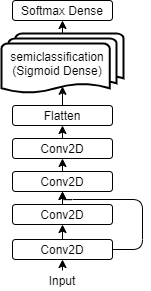

The diagram above was exported from draw.io. Its source (the exported page's mxGraphModel, read from the mxfile embedded in the PNG):
<mxGraphModel dx="702" dy="515" grid="1" gridSize="10" guides="1" tooltips="1" connect="1" arrows="1" fold="1" page="1" pageScale="1" pageWidth="827" pageHeight="1169" math="0" shadow="0">
  <root>
    <mxCell id="0" />
    <mxCell id="1" parent="0" />
    <mxCell id="z1vhKTe3z3bGIeTc0FUo-1" value="Conv2D" style="rounded=1;whiteSpace=wrap;html=1;" vertex="1" parent="1">
      <mxGeometry x="300" y="276" width="100" height="20" as="geometry" />
    </mxCell>
    <mxCell id="z1vhKTe3z3bGIeTc0FUo-2" value="Conv2D" style="rounded=1;whiteSpace=wrap;html=1;" vertex="1" parent="1">
      <mxGeometry x="300" y="241" width="100" height="20" as="geometry" />
    </mxCell>
    <mxCell id="z1vhKTe3z3bGIeTc0FUo-4" value="Conv2D" style="rounded=1;whiteSpace=wrap;html=1;" vertex="1" parent="1">
      <mxGeometry x="300" y="208" width="100" height="20" as="geometry" />
    </mxCell>
    <mxCell id="z1vhKTe3z3bGIeTc0FUo-8" value="Input" style="text;html=1;strokeColor=none;fillColor=none;align=center;verticalAlign=middle;whiteSpace=wrap;rounded=0;" vertex="1" parent="1">
      <mxGeometry x="330" y="307" width="40" height="20" as="geometry" />
    </mxCell>
    <mxCell id="z1vhKTe3z3bGIeTc0FUo-9" value="" style="endArrow=classic;html=1;exitX=0.5;exitY=0;exitDx=0;exitDy=0;entryX=0.5;entryY=0;entryDx=0;entryDy=0;" edge="1" parent="1" source="z1vhKTe3z3bGIeTc0FUo-8" target="z1vhKTe3z3bGIeTc0FUo-8">
      <mxGeometry width="50" height="50" relative="1" as="geometry">
        <mxPoint x="340" y="326" as="sourcePoint" />
        <mxPoint x="390" y="276" as="targetPoint" />
      </mxGeometry>
    </mxCell>
    <mxCell id="z1vhKTe3z3bGIeTc0FUo-11" value="" style="endArrow=classic;html=1;entryX=0.5;entryY=1;entryDx=0;entryDy=0;exitX=0.5;exitY=0;exitDx=0;exitDy=0;" edge="1" parent="1" source="z1vhKTe3z3bGIeTc0FUo-8" target="z1vhKTe3z3bGIeTc0FUo-1">
      <mxGeometry width="50" height="50" relative="1" as="geometry">
        <mxPoint x="190" y="346" as="sourcePoint" />
        <mxPoint x="240" y="296" as="targetPoint" />
      </mxGeometry>
    </mxCell>
    <mxCell id="z1vhKTe3z3bGIeTc0FUo-12" value="" style="endArrow=classic;html=1;entryX=0.5;entryY=1;entryDx=0;entryDy=0;exitX=0.5;exitY=0;exitDx=0;exitDy=0;" edge="1" parent="1" source="z1vhKTe3z3bGIeTc0FUo-1" target="z1vhKTe3z3bGIeTc0FUo-2">
      <mxGeometry width="50" height="50" relative="1" as="geometry">
        <mxPoint x="340" y="326" as="sourcePoint" />
        <mxPoint x="390" y="276" as="targetPoint" />
      </mxGeometry>
    </mxCell>
    <mxCell id="z1vhKTe3z3bGIeTc0FUo-13" value="" style="endArrow=classic;html=1;entryX=0.5;entryY=1;entryDx=0;entryDy=0;exitX=0.5;exitY=0;exitDx=0;exitDy=0;" edge="1" parent="1" source="z1vhKTe3z3bGIeTc0FUo-2" target="z1vhKTe3z3bGIeTc0FUo-4">
      <mxGeometry width="50" height="50" relative="1" as="geometry">
        <mxPoint x="340" y="326" as="sourcePoint" />
        <mxPoint x="390" y="276" as="targetPoint" />
      </mxGeometry>
    </mxCell>
    <mxCell id="z1vhKTe3z3bGIeTc0FUo-14" value="" style="endArrow=classic;html=1;exitX=1;exitY=0.5;exitDx=0;exitDy=0;entryX=0.5;entryY=1;entryDx=0;entryDy=0;" edge="1" parent="1" source="z1vhKTe3z3bGIeTc0FUo-1" target="z1vhKTe3z3bGIeTc0FUo-4">
      <mxGeometry width="50" height="50" relative="1" as="geometry">
        <mxPoint x="340" y="326" as="sourcePoint" />
        <mxPoint x="320" y="236" as="targetPoint" />
        <Array as="points">
          <mxPoint x="430" y="286" />
          <mxPoint x="430" y="236" />
          <mxPoint x="350" y="236" />
        </Array>
      </mxGeometry>
    </mxCell>
    <mxCell id="z1vhKTe3z3bGIeTc0FUo-15" value="Conv2D" style="rounded=1;whiteSpace=wrap;html=1;" vertex="1" parent="1">
      <mxGeometry x="300" y="175" width="100" height="20" as="geometry" />
    </mxCell>
    <mxCell id="z1vhKTe3z3bGIeTc0FUo-16" value="" style="endArrow=classic;html=1;exitX=0.5;exitY=0;exitDx=0;exitDy=0;entryX=0.5;entryY=1;entryDx=0;entryDy=0;" edge="1" parent="1" source="z1vhKTe3z3bGIeTc0FUo-4" target="z1vhKTe3z3bGIeTc0FUo-15">
      <mxGeometry width="50" height="50" relative="1" as="geometry">
        <mxPoint x="340" y="326" as="sourcePoint" />
        <mxPoint x="390" y="276" as="targetPoint" />
      </mxGeometry>
    </mxCell>
    <mxCell id="z1vhKTe3z3bGIeTc0FUo-17" value="semiclassification&amp;nbsp; &amp;nbsp;&lt;br&gt;(Sigmoid Dense)&amp;nbsp; &amp;nbsp;" style="strokeWidth=2;html=1;shape=mxgraph.flowchart.multi-document;whiteSpace=wrap;" vertex="1" parent="1">
      <mxGeometry x="289" y="70" width="122" height="60" as="geometry" />
    </mxCell>
    <mxCell id="z1vhKTe3z3bGIeTc0FUo-20" value="Flatten" style="rounded=1;whiteSpace=wrap;html=1;" vertex="1" parent="1">
      <mxGeometry x="300" y="142" width="100" height="20" as="geometry" />
    </mxCell>
    <mxCell id="z1vhKTe3z3bGIeTc0FUo-21" value="" style="endArrow=classic;html=1;entryX=0.5;entryY=1;entryDx=0;entryDy=0;exitX=0.5;exitY=0;exitDx=0;exitDy=0;" edge="1" parent="1" source="z1vhKTe3z3bGIeTc0FUo-15" target="z1vhKTe3z3bGIeTc0FUo-20">
      <mxGeometry width="50" height="50" relative="1" as="geometry">
        <mxPoint x="340" y="200" as="sourcePoint" />
        <mxPoint x="390" y="150" as="targetPoint" />
      </mxGeometry>
    </mxCell>
    <mxCell id="z1vhKTe3z3bGIeTc0FUo-22" value="" style="endArrow=classic;html=1;entryX=0.5;entryY=0.88;entryDx=0;entryDy=0;entryPerimeter=0;exitX=0.5;exitY=0;exitDx=0;exitDy=0;" edge="1" parent="1" source="z1vhKTe3z3bGIeTc0FUo-20" target="z1vhKTe3z3bGIeTc0FUo-17">
      <mxGeometry width="50" height="50" relative="1" as="geometry">
        <mxPoint x="340" y="200" as="sourcePoint" />
        <mxPoint x="390" y="150" as="targetPoint" />
      </mxGeometry>
    </mxCell>
    <mxCell id="z1vhKTe3z3bGIeTc0FUo-23" value="Softmax Dense" style="rounded=1;whiteSpace=wrap;html=1;" vertex="1" parent="1">
      <mxGeometry x="300" y="37" width="100" height="20" as="geometry" />
    </mxCell>
    <mxCell id="z1vhKTe3z3bGIeTc0FUo-26" value="" style="endArrow=classic;html=1;entryX=0.5;entryY=1;entryDx=0;entryDy=0;exitX=0.5;exitY=0;exitDx=0;exitDy=0;exitPerimeter=0;" edge="1" parent="1" source="z1vhKTe3z3bGIeTc0FUo-17" target="z1vhKTe3z3bGIeTc0FUo-23">
      <mxGeometry width="50" height="50" relative="1" as="geometry">
        <mxPoint x="340" y="190" as="sourcePoint" />
        <mxPoint x="390" y="140" as="targetPoint" />
      </mxGeometry>
    </mxCell>
  </root>
</mxGraphModel>